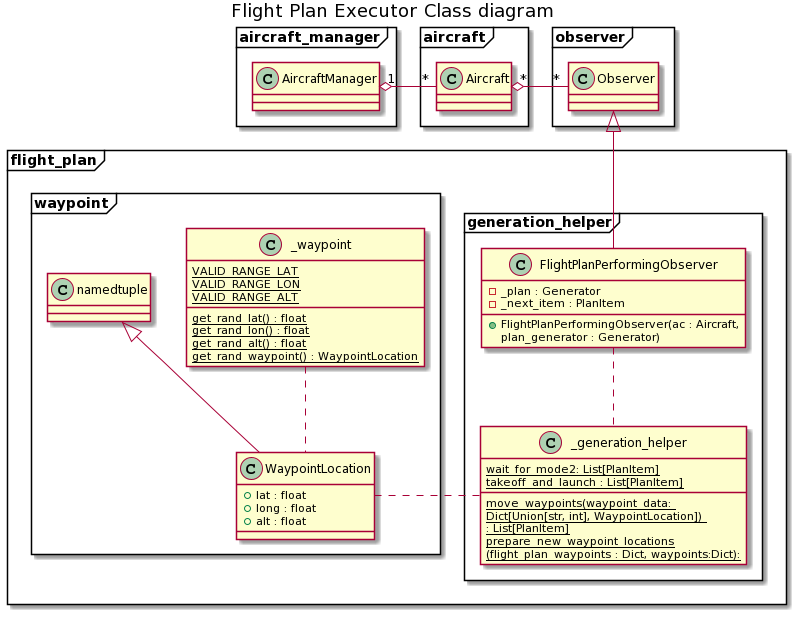

The diagram above was rendered by PlantUML. Its source (embedded in the PNG):
@startuml
title Flight Plan Executor Class diagram

package aircraft_manager <<Frame>> {
class AircraftManager {
}
}
package aircraft <<Frame>> {
class Aircraft {
}
}
package observer <<Frame>> {
class Observer {
}
}

AircraftManager "1" o-r- "*" Aircraft
Aircraft "*" o-r- "*" Observer

together {
    class AircraftManager
    class Aircraft
    class Observer
}

package flight_plan <<Frame>> {
    package generation_helper <<Frame>> {
        class _generation_helper {
            {static} wait_for_mode2: List[PlanItem]
            {static} takeoff_and_launch : List[PlanItem]
            {static} move_waypoints(waypoint_data: \nDict[Union[str, int], WaypointLocation]) \n: List[PlanItem]
            {static} prepare_new_waypoint_locations\n(flight_plan_waypoints : Dict, waypoints:Dict):
        }

        class FlightPlanPerformingObserver {
            -_plan : Generator
            -_next_item : PlanItem
            +FlightPlanPerformingObserver(ac : Aircraft,\nplan_generator : Generator)
        }
        Observer <|-- FlightPlanPerformingObserver
        _generation_helper ..u FlightPlanPerformingObserver
    }
    package waypoint <<Frame>> {
        class _waypoint {
            {static} VALID_RANGE_LAT
            {static} VALID_RANGE_LON
            {static} VALID_RANGE_ALT
            {static} get_rand_lat() : float
            {static} get_rand_lon() : float
            {static} get_rand_alt() : float
            {static} get_rand_waypoint() : WaypointLocation
        }

        class WaypointLocation extends namedtuple {
            +lat : float
            +long : float
            +alt : float
        }
        _waypoint .. WaypointLocation
    }
    _generation_helper .l. WaypointLocation
}
@enduml